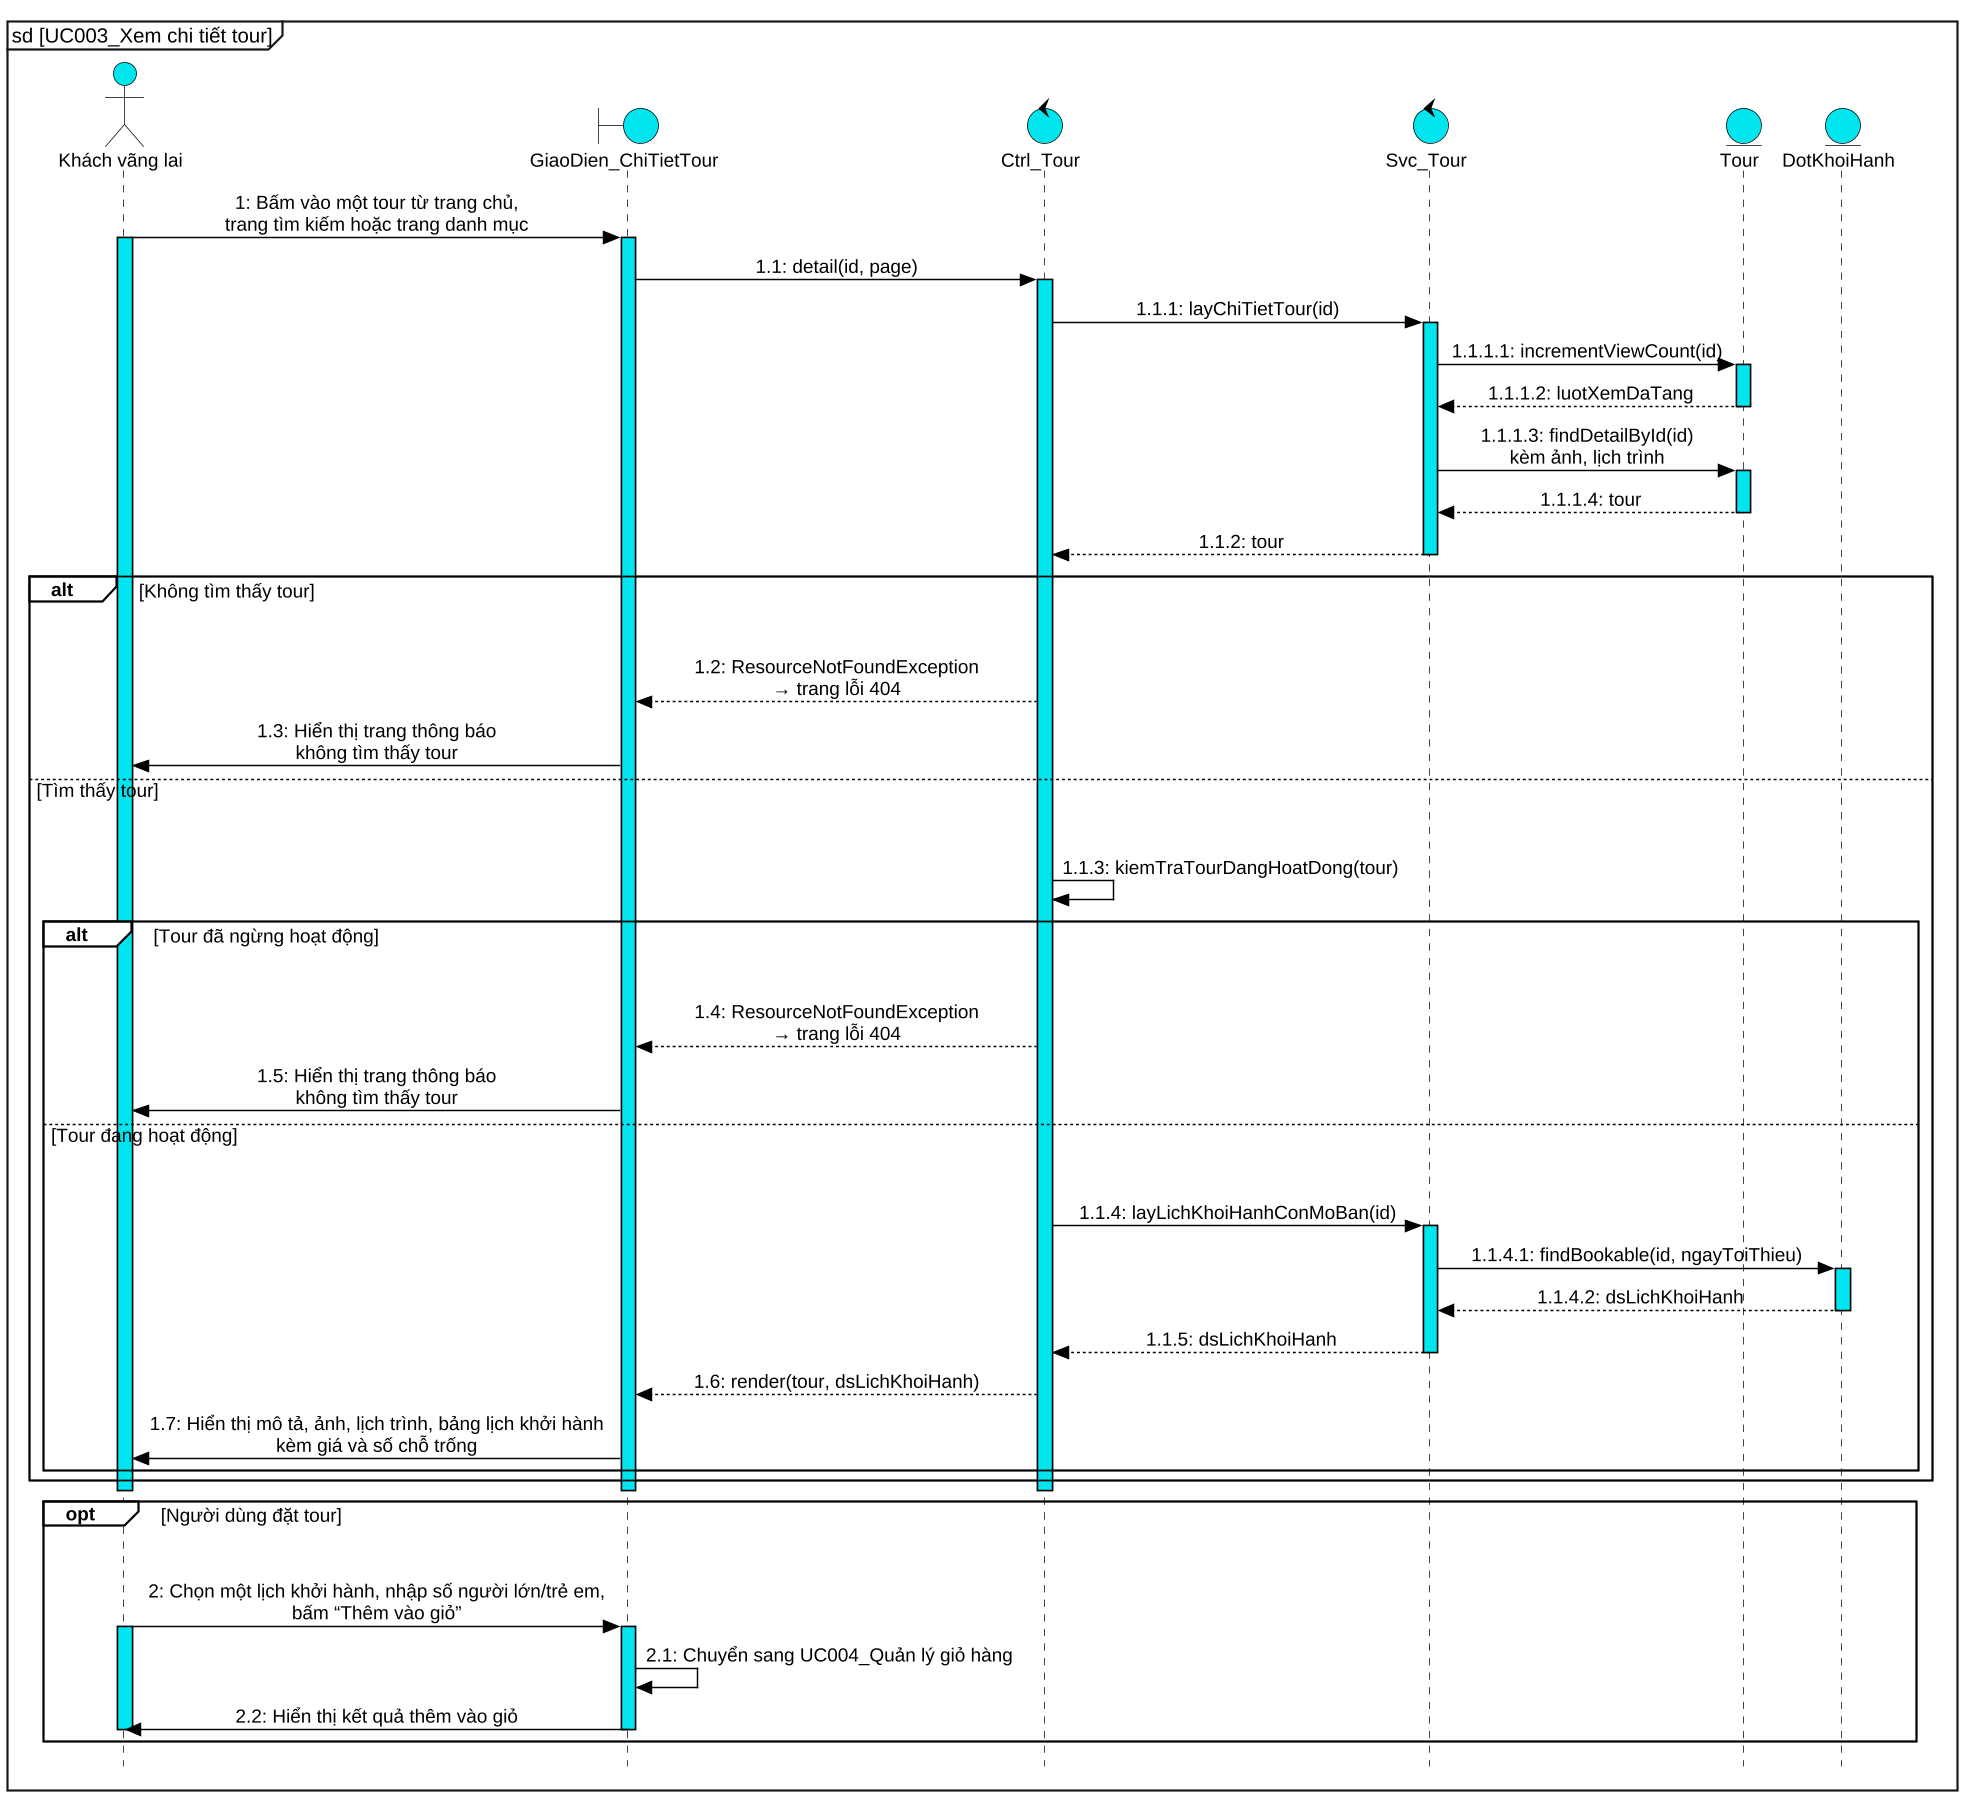

The diagram above was rendered by PlantUML. Its source (embedded in the PNG):
@startuml UC003_sequence
skinparam dpi 140
skinparam defaultFontName "Liberation Sans"
skinparam defaultFontSize 13
skinparam backgroundColor white
skinparam shadowing false
skinparam style strictuml
hide footbox
skinparam maxMessageSize 420
skinparam sequenceMessageAlign center
skinparam responseMessageBelowArrow false
skinparam ArrowColor black
skinparam ParticipantPadding 90
skinparam BoxPadding 6
skinparam sequence {
  ArrowColor black
  LifeLineBorderColor black
  LifeLineBackgroundColor #00E5EE
  ParticipantBackgroundColor #00E5EE
  ParticipantBorderColor black
  ActorBackgroundColor #00E5EE
  ActorBorderColor black
  GroupBorderColor black
  GroupBackgroundColor white
  GroupHeaderFontStyle bold
  GroupFontStyle plain
  GroupBorderThickness 1.2
}
skinparam note {
  BackgroundColor transparent
  BorderColor transparent
  FontColor transparent
}
skinparam BoundaryBackgroundColor #00E5EE
skinparam BoundaryBorderColor black
skinparam ControlBackgroundColor #00E5EE
skinparam ControlBorderColor black
skinparam EntityBackgroundColor #00E5EE
skinparam EntityBorderColor black
skinparam ActorBackgroundColor #00E5EE
skinparam ActorBorderColor black
mainframe sd [UC003_Xem chi tiết tour]
actor "Khách vãng lai" as kh
boundary "GiaoDien_ChiTietTour" as ui
control "Ctrl_Tour" as ctrl
control "Svc_Tour" as svct
entity "Tour" as tour
entity "DotKhoiHanh" as dot

kh -> ui : 1: Bấm vào một tour từ trang chủ,\ntrang tìm kiếm hoặc trang danh mục
activate kh #00E5EE
activate ui #00E5EE
ui -> ctrl : 1.1: detail(id, page)
activate ctrl #00E5EE
ctrl -> svct : 1.1.1: layChiTietTour(id)
activate svct #00E5EE
svct -> tour : 1.1.1.1: incrementViewCount(id)
activate tour #00E5EE
return 1.1.1.2: luotXemDaTang
svct -> tour : 1.1.1.3: findDetailById(id)\nkèm ảnh, lịch trình
activate tour #00E5EE
return 1.1.1.4: tour
return 1.1.2: tour
alt Không tìm thấy tour
  hnote over kh, dot : .
  ctrl --> ui : 1.2: ResourceNotFoundException\n→ trang lỗi 404
  ui -> kh : 1.3: Hiển thị trang thông báo\nkhông tìm thấy tour
else Tìm thấy tour
  hnote over kh, dot : .
  ctrl -> ctrl : 1.1.3: kiemTraTourDangHoatDong(tour)
  alt Tour đã ngừng hoạt động
    hnote over kh, dot : .
    ctrl --> ui : 1.4: ResourceNotFoundException\n→ trang lỗi 404
    ui -> kh : 1.5: Hiển thị trang thông báo\nkhông tìm thấy tour
  else Tour đang hoạt động
    hnote over kh, dot : .
    ctrl -> svct : 1.1.4: layLichKhoiHanhConMoBan(id)
    activate svct #00E5EE
    svct -> dot : 1.1.4.1: findBookable(id, ngayToiThieu)
    activate dot #00E5EE
    return 1.1.4.2: dsLichKhoiHanh
    return 1.1.5: dsLichKhoiHanh
    ctrl --> ui : 1.6: render(tour, dsLichKhoiHanh)
    ui -> kh : 1.7: Hiển thị mô tả, ảnh, lịch trình, bảng lịch khởi hành\nkèm giá và số chỗ trống
  end
end
deactivate ctrl
deactivate ui
deactivate kh

opt Người dùng đặt tour
  hnote over kh, dot : .
  kh -> ui : 2: Chọn một lịch khởi hành, nhập số người lớn/trẻ em,\nbấm “Thêm vào giỏ”
  activate kh #00E5EE
  activate ui #00E5EE
  ui -> ui : 2.1: Chuyển sang UC004_Quản lý giỏ hàng
  ui -> kh : 2.2: Hiển thị kết quả thêm vào giỏ
  deactivate ui
  deactivate kh
end
@enduml